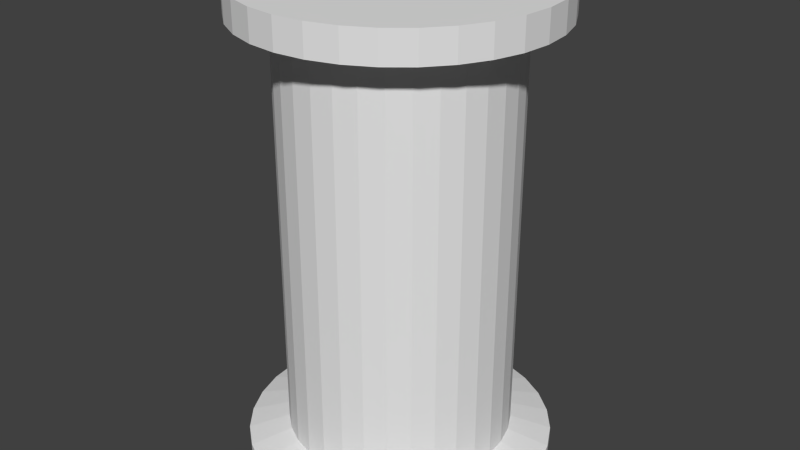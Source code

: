 # Source: CloneLab_CloneTuber.blend  (saved by Blender 2.69.0; exported with 4.5.12 LTS)
import bpy
from mathutils import Matrix  # noqa: F401  (used for matrix-valued properties, if any)

bpy.ops.wm.read_factory_settings(use_empty=True)
scene = bpy.context.scene
scene.name = 'Scene'

# ---- collections
col_collection_1 = bpy.data.collections.new('Collection 1'); scene.collection.children.link(col_collection_1)

# ---- world
world_world = bpy.data.worlds.new('World'); scene.world = world_world
world_world.color = (0.05088, 0.05088, 0.05088)
world_world.use_sun_shadow = False
world_world.sun_shadow_jitter_overblur = 0.0
world_world.cycles.sampling_method = 'MANUAL'
world_world.cycles.sample_map_resolution = 256

# ---- meshes
me_cylinder = bpy.data.meshes.new('Cylinder')
me_cylinder.from_pydata([(0.0, 2.364, 0.4817), (0.4611, 2.318, 0.4817), (0.9045, 2.184, 0.4817), (1.313, 1.965, 0.4817), (1.671, 1.671, 0.4817), (1.965, 1.313, 0.4817), (2.184, 0.9045, 0.4817), (2.318, 0.4611, 0.4817), (2.364, 1.784e-07, 0.4817), (2.318, -0.4611, 0.4817), (2.184, -0.9045, 0.4817), (1.965, -1.313, 0.4817), (1.671, -1.671, 0.4817), (1.313, -1.965, 0.4817), (0.9045, -2.184, 0.4817), (0.4611, -2.318, 0.4817), (-7.702e-07, -2.364, 0.4817), (-0.4611, -2.318, 0.4817), (-0.9045, -2.184, 0.4817), (-1.313, -1.965, 0.4817), (-1.671, -1.671, 0.4817), (-1.965, -1.313, 0.4817), (-2.184, -0.9045, 0.4817), (-2.318, -0.4611, 0.4817), (-2.364, 2.282e-06, 0.4817), (-2.318, 0.4611, 0.4817), (-2.184, 0.9045, 0.4817), (-1.965, 1.313, 0.4817), (-1.671, 1.671, 0.4817), (-1.313, 1.965, 0.4817), (-0.9045, 2.184, 0.4817), (-0.4611, 2.318, 0.4817), (0.0, 3.221, -0.05302), (0.6283, 3.159, -0.05302), (1.232, 2.975, -0.05302), (1.789, 2.678, -0.05302), (2.277, 2.277, -0.05302), (2.678, 1.789, -0.05302), (2.975, 1.232, -0.05302), (3.159, 0.6283, -0.05302), (3.221, 2.431e-07, -0.05302), (3.159, -0.6283, -0.05302), (2.975, -1.232, -0.05302), (2.678, -1.789, -0.05302), (2.277, -2.277, -0.05302), (1.789, -2.678, -0.05302), (1.232, -2.975, -0.05302), (0.6283, -3.159, -0.05302), (-1.049e-06, -3.221, -0.05302), (-0.6283, -3.159, -0.05302), (-1.232, -2.975, -0.05302), (-1.789, -2.678, -0.05302), (-2.277, -2.277, -0.05302), (-2.678, -1.789, -0.05302), (-2.975, -1.232, -0.05302), (-3.159, -0.6283, -0.05302), (-3.221, 3.11e-06, -0.05302), (-3.159, 0.6283, -0.05302), (-2.975, 1.232, -0.05302), (-2.678, 1.789, -0.05302), (-2.277, 2.277, -0.05302), (-1.789, 2.678, -0.05302), (-1.232, 2.975, -0.05302), (-0.6283, 3.159, -0.05302), (0.0, 3.221, 0.2292), (0.6283, 3.159, 0.2292), (1.232, 2.975, 0.2292), (1.789, 2.678, 0.2292), (2.277, 2.277, 0.2292), (2.678, 1.789, 0.2292), (2.975, 1.232, 0.2292), (3.159, 0.6283, 0.2292), (3.221, 2.431e-07, 0.2292), (3.159, -0.6283, 0.2292), (2.975, -1.232, 0.2292), (2.678, -1.789, 0.2292), (2.277, -2.277, 0.2292), (1.789, -2.678, 0.2292), (1.232, -2.975, 0.2292), (0.6283, -3.159, 0.2292), (-1.049e-06, -3.221, 0.2292), (-0.6283, -3.159, 0.2292), (-1.232, -2.975, 0.2292), (-1.789, -2.678, 0.2292), (-2.277, -2.277, 0.2292), (-2.678, -1.789, 0.2292), (-2.975, -1.232, 0.2292), (-3.159, -0.6283, 0.2292), (-3.221, 3.11e-06, 0.2292), (-3.159, 0.6283, 0.2292), (-2.975, 1.232, 0.2292), (-2.678, 1.789, 0.2292), (-2.277, 2.277, 0.2292), (-1.789, 2.678, 0.2292), (-1.232, 2.975, 0.2292), (-0.6283, 3.159, 0.2292), (0.0, 2.364, 9.328), (0.4611, 2.318, 9.328), (0.9045, 2.184, 9.328), (1.313, 1.965, 9.328), (1.671, 1.671, 9.328), (1.965, 1.313, 9.328), (2.184, 0.9045, 9.328), (2.318, 0.4611, 9.328), (2.364, 1.784e-07, 9.328), (2.318, -0.4611, 9.328), (2.184, -0.9045, 9.328), (1.965, -1.313, 9.328), (1.671, -1.671, 9.328), (1.313, -1.965, 9.328), (0.9045, -2.184, 9.328), (0.4611, -2.318, 9.328), (-7.702e-07, -2.364, 9.328), (-0.4611, -2.318, 9.328), (-0.9045, -2.184, 9.328), (-1.313, -1.965, 9.328), (-1.671, -1.671, 9.328), (-1.965, -1.313, 9.328), (-2.184, -0.9045, 9.328), (-2.318, -0.4611, 9.328), (-2.364, 2.282e-06, 9.328), (-2.318, 0.4611, 9.328), (-2.184, 0.9045, 9.328), (-1.965, 1.313, 9.328), (-1.671, 1.671, 9.328), (-1.313, 1.965, 9.328), (-0.9045, 2.184, 9.328), (-0.4611, 2.318, 9.328), (-1.166e-07, 3.162, 9.876), (0.6169, 3.101, 9.876), (1.21, 2.921, 9.876), (1.757, 2.629, 9.876), (2.236, 2.236, 9.876), (2.629, 1.757, 9.876), (2.921, 1.21, 9.876), (3.101, 0.6169, 9.876), (3.162, 1.588e-08, 9.876), (3.101, -0.6169, 9.876), (2.921, -1.21, 9.876), (2.629, -1.757, 9.876), (2.236, -2.236, 9.876), (1.757, -2.629, 9.876), (1.21, -2.921, 9.876), (0.6169, -3.101, 9.876), (-1.147e-06, -3.162, 9.876), (-0.6169, -3.101, 9.876), (-1.21, -2.921, 9.876), (-1.757, -2.629, 9.876), (-2.236, -2.236, 9.876), (-2.629, -1.757, 9.876), (-2.921, -1.21, 9.876), (-3.101, -0.6168, 9.876), (-3.162, 2.83e-06, 9.876), (-3.101, 0.6169, 9.876), (-2.921, 1.21, 9.876), (-2.629, 1.757, 9.876), (-2.236, 2.236, 9.876), (-1.757, 2.629, 9.876), (-1.21, 2.921, 9.876), (-0.6168, 3.101, 9.876), (-1.166e-07, 3.162, 9.249), (0.6169, 3.101, 9.249), (1.21, 2.921, 9.249), (1.757, 2.629, 9.249), (2.236, 2.236, 9.249), (2.629, 1.757, 9.249), (2.921, 1.21, 9.249), (3.101, 0.6169, 9.249), (3.162, 1.588e-08, 9.249), (3.101, -0.6169, 9.249), (2.921, -1.21, 9.249), (2.629, -1.757, 9.249), (2.236, -2.236, 9.249), (1.757, -2.629, 9.249), (1.21, -2.921, 9.249), (0.6169, -3.101, 9.249), (-1.147e-06, -3.162, 9.249), (-0.6169, -3.101, 9.249), (-1.21, -2.921, 9.249), (-1.757, -2.629, 9.249), (-2.236, -2.236, 9.249), (-2.629, -1.757, 9.249), (-2.921, -1.21, 9.249), (-3.101, -0.6168, 9.249), (-3.162, 2.83e-06, 9.249), (-3.101, 0.6169, 9.249), (-2.921, 1.21, 9.249), (-2.629, 1.757, 9.249), (-2.236, 2.236, 9.249), (-1.757, 2.629, 9.249), (-1.21, 2.921, 9.249), (-0.6168, 3.101, 9.249)], [], [(104, 103, 167, 168), (115, 114, 178, 179), (126, 125, 189, 190), (106, 105, 169, 170), (117, 116, 180, 181), (127, 126, 190, 191), (108, 107, 171, 172), (97, 96, 160, 161), (119, 118, 182, 183), (110, 109, 173, 174), (99, 98, 162, 163), (121, 120, 184, 185), (112, 111, 175, 176), (101, 100, 164, 165), (123, 122, 186, 187), (103, 102, 166, 167), (114, 113, 177, 178), (125, 124, 188, 189), (105, 104, 168, 169), (116, 115, 179, 180), (96, 127, 191, 160), (107, 106, 170, 171), (118, 117, 181, 182), (109, 108, 172, 173), (98, 97, 161, 162), (120, 119, 183, 184), (111, 110, 174, 175), (100, 99, 163, 164), (122, 121, 185, 186), (102, 101, 165, 166), (113, 112, 176, 177), (124, 123, 187, 188), (12, 13, 77, 76), (1, 2, 66, 65), (23, 24, 88, 87), (14, 15, 79, 78), (3, 4, 68, 67), (25, 26, 90, 89), (5, 6, 70, 69), (16, 17, 81, 80), (27, 28, 92, 91), (7, 8, 72, 71), (18, 19, 83, 82), (29, 30, 94, 93), (9, 10, 74, 73), (20, 21, 85, 84), (30, 31, 95, 94), (11, 12, 76, 75), (0, 1, 65, 64), (22, 23, 87, 86), (13, 14, 78, 77), (2, 3, 67, 66), (24, 25, 89, 88), (15, 16, 80, 79), (4, 5, 69, 68), (26, 27, 91, 90), (6, 7, 71, 70), (17, 18, 82, 81), (28, 29, 93, 92), (8, 9, 73, 72), (19, 20, 84, 83), (31, 0, 64, 95), (10, 11, 75, 74), (21, 22, 86, 85), (32, 33, 34, 35, 36, 37, 38, 39, 40, 41, 42, 43, 44, 45, 46, 47, 48, 49, 50, 51, 52, 53, 54, 55, 56, 57, 58, 59, 60, 61, 62, 63), (32, 64, 65, 33), (33, 65, 66, 34), (34, 66, 67, 35), (35, 67, 68, 36), (36, 68, 69, 37), (37, 69, 70, 38), (38, 70, 71, 39), (39, 71, 72, 40), (40, 72, 73, 41), (41, 73, 74, 42), (42, 74, 75, 43), (43, 75, 76, 44), (44, 76, 77, 45), (45, 77, 78, 46), (46, 78, 79, 47), (47, 79, 80, 48), (48, 80, 81, 49), (49, 81, 82, 50), (50, 82, 83, 51), (51, 83, 84, 52), (52, 84, 85, 53), (53, 85, 86, 54), (54, 86, 87, 55), (55, 87, 88, 56), (56, 88, 89, 57), (57, 89, 90, 58), (58, 90, 91, 59), (59, 91, 92, 60), (60, 92, 93, 61), (61, 93, 94, 62), (63, 95, 64, 32), (62, 94, 95, 63), (0, 96, 97, 1), (1, 97, 98, 2), (2, 98, 99, 3), (3, 99, 100, 4), (4, 100, 101, 5), (5, 101, 102, 6), (6, 102, 103, 7), (7, 103, 104, 8), (8, 104, 105, 9), (9, 105, 106, 10), (10, 106, 107, 11), (11, 107, 108, 12), (12, 108, 109, 13), (13, 109, 110, 14), (14, 110, 111, 15), (15, 111, 112, 16), (16, 112, 113, 17), (17, 113, 114, 18), (18, 114, 115, 19), (19, 115, 116, 20), (20, 116, 117, 21), (21, 117, 118, 22), (22, 118, 119, 23), (23, 119, 120, 24), (24, 120, 121, 25), (25, 121, 122, 26), (26, 122, 123, 27), (27, 123, 124, 28), (28, 124, 125, 29), (29, 125, 126, 30), (31, 127, 96, 0), (30, 126, 127, 31), (160, 128, 129, 161), (161, 129, 130, 162), (162, 130, 131, 163), (163, 131, 132, 164), (164, 132, 133, 165), (165, 133, 134, 166), (166, 134, 135, 167), (167, 135, 136, 168), (168, 136, 137, 169), (169, 137, 138, 170), (170, 138, 139, 171), (171, 139, 140, 172), (172, 140, 141, 173), (173, 141, 142, 174), (174, 142, 143, 175), (175, 143, 144, 176), (176, 144, 145, 177), (177, 145, 146, 178), (178, 146, 147, 179), (179, 147, 148, 180), (180, 148, 149, 181), (181, 149, 150, 182), (182, 150, 151, 183), (183, 151, 152, 184), (184, 152, 153, 185), (185, 153, 154, 186), (186, 154, 155, 187), (187, 155, 156, 188), (188, 156, 157, 189), (189, 157, 158, 190), (129, 128, 159, 158, 157, 156, 155, 154, 153, 152, 151, 150, 149, 148, 147, 146, 145, 144, 143, 142, 141, 140, 139, 138, 137, 136, 135, 134, 133, 132, 131, 130), (191, 159, 128, 160), (190, 158, 159, 191)])
me_cylinder.use_remesh_preserve_volume = False
me_cylinder.use_remesh_preserve_attributes = False
me_cylinder.use_mirror_vertex_groups = False
me_cylinder.update()

# ---- objects
ob_cylinder = bpy.data.objects.new('Cylinder', me_cylinder)

# ---- transforms, parenting, visibility, modifiers, constraints
ob_cylinder.location = (0.0, 0.0, 0.0)
ob_cylinder.lineart.crease_threshold = 0.0

# ---- collection membership
col_collection_1.objects.link(ob_cylinder)

# ---- scene / render settings (as saved in the file)
scene.frame_start = 1; scene.frame_end = 250; scene.frame_set(1)
scene.render.engine = 'BLENDER_EEVEE_NEXT'
scene.render.image_settings.compression = 90
scene.render.resolution_percentage = 50
scene.render.dither_intensity = 0.0
scene.cycles.use_denoising = False
scene.cycles.samples = 10
scene.cycles.sampling_pattern = 'TABULATED_SOBOL'
scene.cycles.light_sampling_threshold = 0.0
scene.cycles.use_adaptive_sampling = False
scene.cycles.use_light_tree = False
scene.cycles.blur_glossy = 0.0
scene.cycles.volume_bounces = 1
scene.cycles.pixel_filter_type = 'GAUSSIAN'
scene.cycles.sample_clamp_indirect = 0.0
scene.view_settings.view_transform = 'Standard'
bpy.context.view_layer.update()

# ---- added for rendering (the .blend has no active camera and no usable light): camera, sun
cam_auto = bpy.data.cameras.new('AutoCamera')
cam_auto.lens = 50.0
cam_auto.sensor_width = 36.0
cam_auto.clip_end = 1000.0
ob_auto_camera = bpy.data.objects.new('AutoCamera', cam_auto)
scene.collection.objects.link(ob_auto_camera)
ob_auto_camera.location = (12.4672, -14.9607, 14.8855)
ob_auto_camera.rotation_euler = (1.09748, -7.21219e-08, 0.694738)
scene.camera = ob_auto_camera
light_auto_sun = bpy.data.lights.new('AutoSun', 'SUN')
light_auto_sun.energy = 3.0
light_auto_sun.angle = 0.0523599
ob_auto_sun = bpy.data.objects.new('AutoSun', light_auto_sun)
scene.collection.objects.link(ob_auto_sun)
ob_auto_sun.rotation_euler = (0.872665, 0.174533, 0.523599)
bpy.context.view_layer.update()
